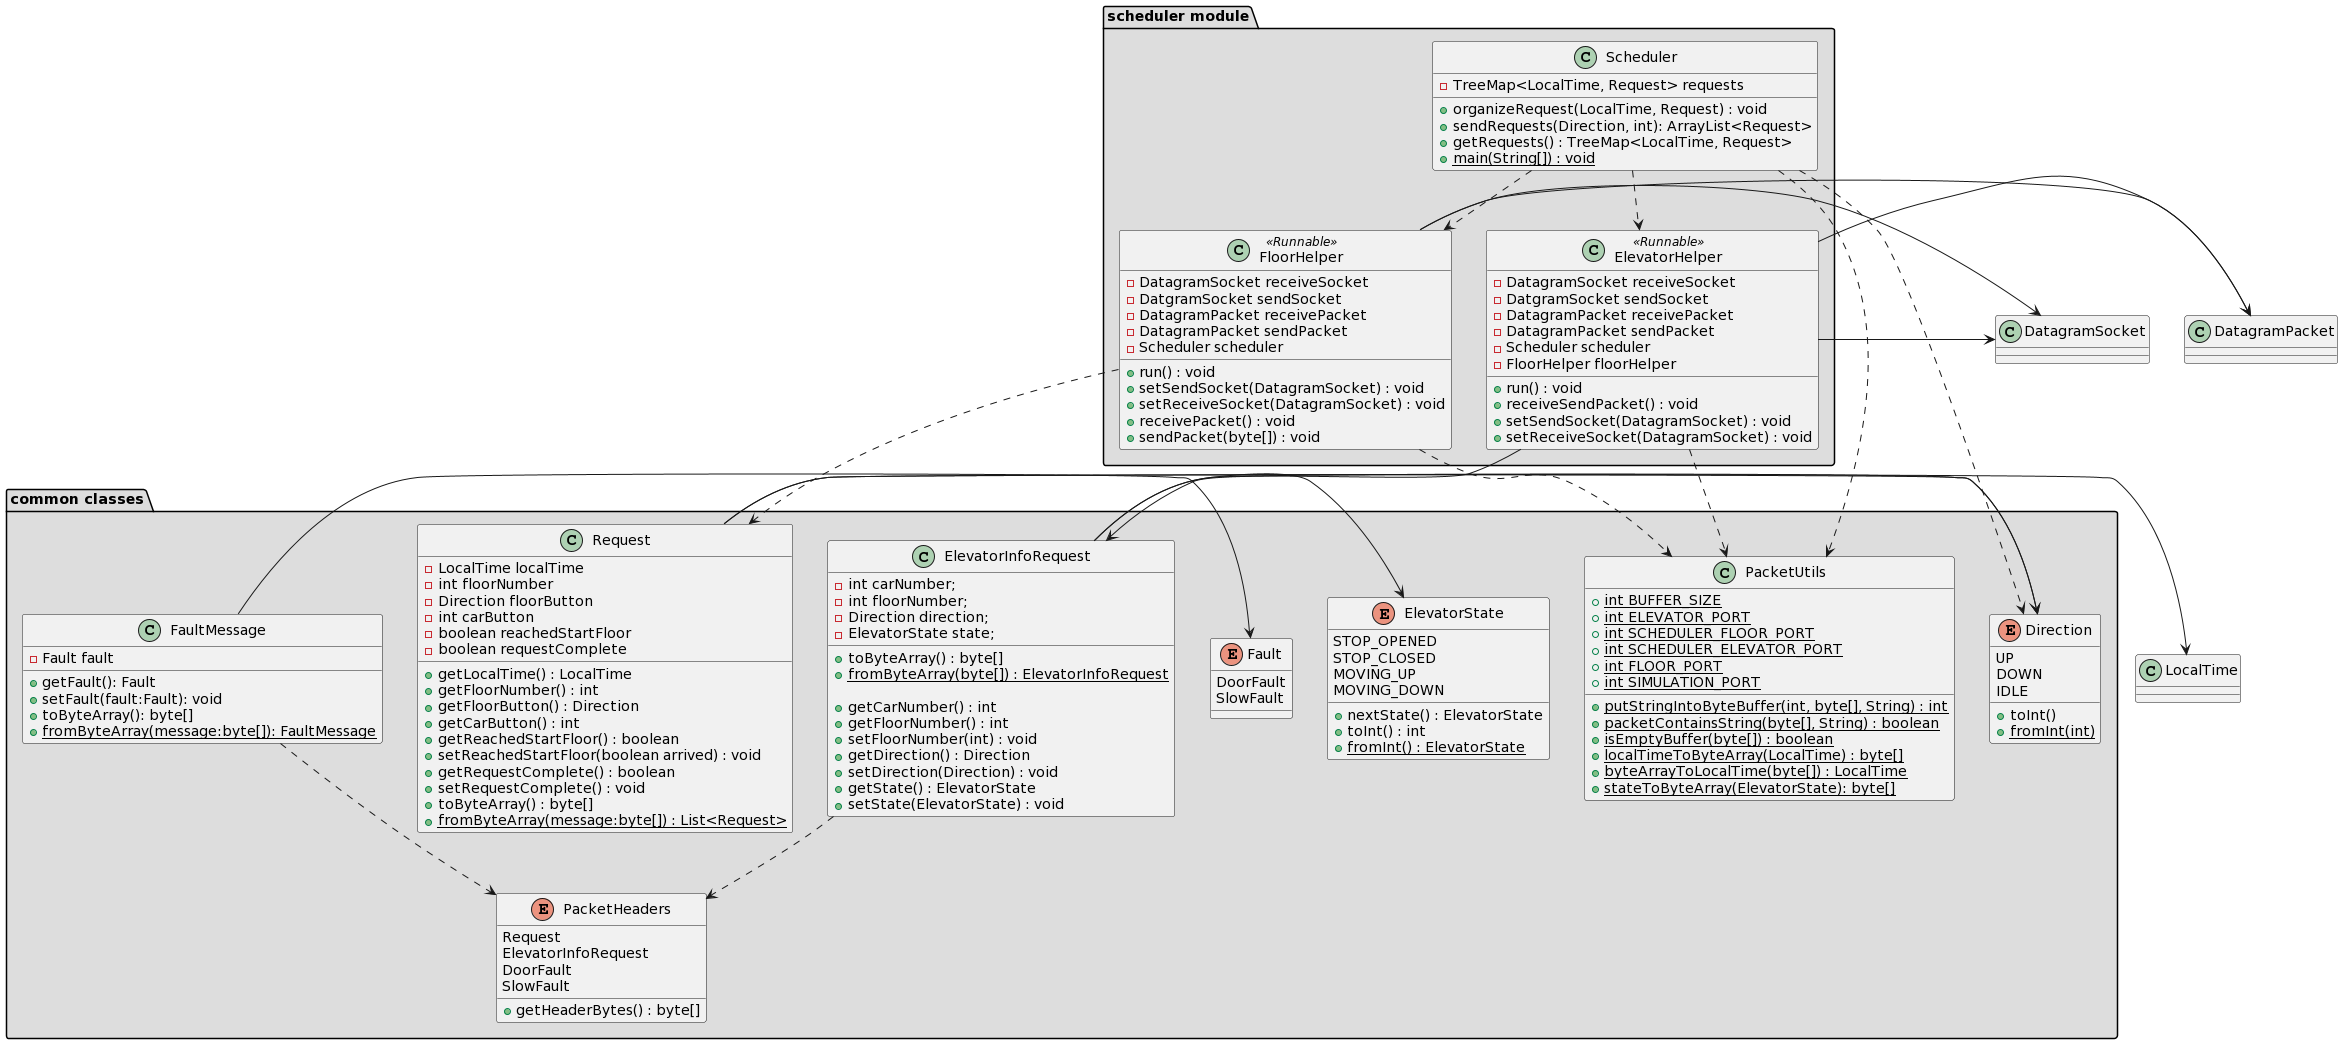

The diagram above was rendered by PlantUML. Its source (embedded in the PNG):
@startuml
package "common classes" #DDDDDD {

class Request {
    - LocalTime localTime
    - int floorNumber
    - Direction floorButton
    - int carButton
    - boolean reachedStartFloor
    - boolean requestComplete

    + getLocalTime() : LocalTime
    + getFloorNumber() : int
    + getFloorButton() : Direction
    + getCarButton() : int
    + getReachedStartFloor() : boolean
    + setReachedStartFloor(boolean arrived) : void
    + getRequestComplete() : boolean
    + setRequestComplete() : void
    + toByteArray() : byte[]
    + {static} fromByteArray(message:byte[]) : List<Request>
} 

class ElevatorInfoRequest {
    - int carNumber;
    - int floorNumber;
    - Direction direction;
    - ElevatorState state;

    + toByteArray() : byte[]
    + {static} fromByteArray(byte[]) : ElevatorInfoRequest

    + getCarNumber() : int
    + getFloorNumber() : int
    + setFloorNumber(int) : void
    + getDirection() : Direction
    + setDirection(Direction) : void
    + getState() : ElevatorState
    + setState(ElevatorState) : void
}

enum Direction {
   UP
   DOWN
   IDLE

   + toInt()
   + {static} fromInt(int)
}

class PacketUtils {
    + {static} int BUFFER_SIZE
    + {static} int ELEVATOR_PORT
    + {static} int SCHEDULER_FLOOR_PORT
    + {static} int SCHEDULER_ELEVATOR_PORT
    + {static} int FLOOR_PORT
    + {static} int SIMULATION_PORT

    + {static} putStringIntoByteBuffer(int, byte[], String) : int
    + {static} packetContainsString(byte[], String) : boolean
    + {static} isEmptyBuffer(byte[]) : boolean
    + {static} localTimeToByteArray(LocalTime) : byte[]
    + {static} byteArrayToLocalTime(byte[]) : LocalTime
    + {static} stateToByteArray(ElevatorState): byte[]
}

enum Fault {
    DoorFault
    SlowFault
}

class FaultMessage {
    - Fault fault
    + getFault(): Fault
    + setFault(fault:Fault): void
    + toByteArray(): byte[]
    + {static} fromByteArray(message:byte[]): FaultMessage
}


enum PacketHeaders {
   Request
   ElevatorInfoRequest
   DoorFault
   SlowFault

   + getHeaderBytes() : byte[]
}

enum ElevatorState {
   STOP_OPENED
   STOP_CLOSED
   MOVING_UP
   MOVING_DOWN

   + nextState() : ElevatorState
   + toInt() : int
   + {static} fromInt() : ElevatorState
}

   Request -> Direction
   ElevatorInfoRequest -> Direction
   ElevatorInfoRequest -> ElevatorState
   ElevatorInfoRequest ..> PacketHeaders
   FaultMessage ..> PacketHeaders
   
   FaultMessage -> Fault
}

package "scheduler module" #DDDDDD {

    class Scheduler {
       - TreeMap<LocalTime, Request> requests
       
       + organizeRequest(LocalTime, Request) : void
       + sendRequests(Direction, int): ArrayList<Request>
       + getRequests() : TreeMap<LocalTime, Request>
       + {static} main(String[]) : void
    }

    class FloorHelper <<Runnable>> {
        - DatagramSocket receiveSocket
        - DatgramSocket sendSocket
	- DatagramPacket receivePacket
        - DatagramPacket sendPacket
	- Scheduler scheduler
  
        + run() : void
        + setSendSocket(DatagramSocket) : void
        + setReceiveSocket(DatagramSocket) : void
        + receivePacket() : void
        + sendPacket(byte[]) : void
    }

    class ElevatorHelper <<Runnable>> {
        - DatagramSocket receiveSocket
        - DatgramSocket sendSocket
	- DatagramPacket receivePacket
        - DatagramPacket sendPacket
	- Scheduler scheduler
	- FloorHelper floorHelper
  
        + run() : void
        + receiveSendPacket() : void
        + setSendSocket(DatagramSocket) : void
        + setReceiveSocket(DatagramSocket) : void
    }
}


class DatagramSocket {

}

Request -> LocalTime
FloorHelper -> DatagramSocket
ElevatorHelper -> DatagramSocket
FloorHelper -> DatagramPacket
ElevatorHelper -> DatagramPacket
FloorHelper ..> Request
ElevatorHelper -> ElevatorInfoRequest
FloorHelper ..> PacketUtils
ElevatorHelper ..> PacketUtils
Scheduler ..> Direction
Scheduler ..> PacketUtils
Scheduler ..> FloorHelper
Scheduler ..> ElevatorHelper
@enduml